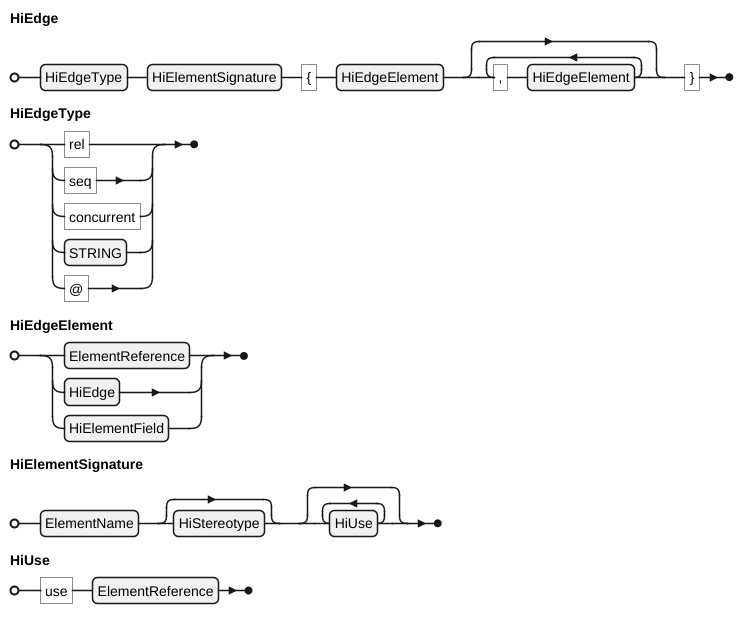

The diagram above was rendered by PlantUML. Its source (embedded in the PNG):
@startebnf
HiEdge = HiEdgeType, HiElementSignature, "{", HiEdgeElement, {",", HiEdgeElement },  "}";
HiEdgeType = "rel" | "seq" | "concurrent" | STRING | "@";
HiEdgeElement =  ElementReference | HiEdge | HiElementField;

HiElementSignature = ElementName, [HiStereotype], { HiUse } ;

HiUse = "use", ElementReference;

@endyaml